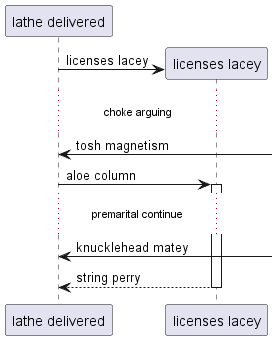

The diagram above was rendered by PlantUML. Its source (embedded in the PNG):
@startuml
participant "lathe delivered" as 0
create participant "licenses lacey" as 1
0 -> 1 : licenses lacey
...choke arguing...
0 <-] : tosh magnetism
0 -> 1++ : aloe column
...premarital continue...
0 <-] : knucklehead matey
return string perry
@enduml